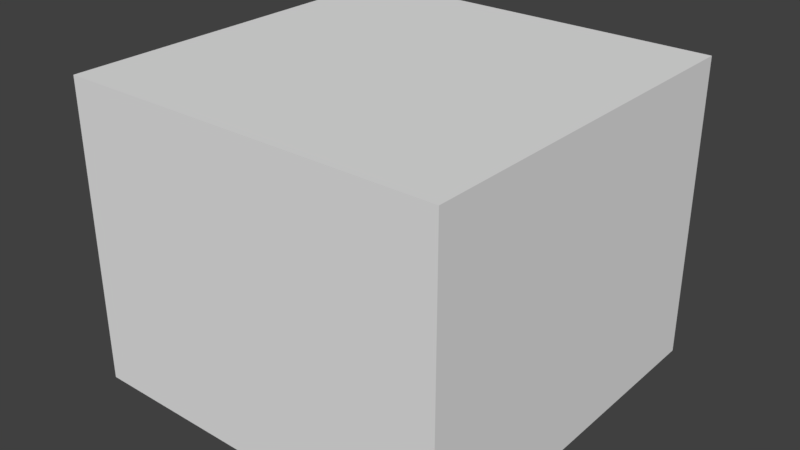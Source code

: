 # Source: 1x1b_Dirt.blend  (saved by Blender 2.78.0; exported with 4.5.12 LTS)
import bpy
from mathutils import Matrix  # noqa: F401  (used for matrix-valued properties, if any)

bpy.ops.wm.read_factory_settings(use_empty=True)
scene = bpy.context.scene
scene.name = 'Scene'

# ---- collections
col_collection_1 = bpy.data.collections.new('Collection 1'); scene.collection.children.link(col_collection_1)

# ---- world
world_world = bpy.data.worlds.new('World'); scene.world = world_world
world_world.color = (0.05088, 0.05088, 0.05088)
world_world.use_sun_shadow = False
world_world.sun_shadow_jitter_overblur = 0.0
world_world.cycles.sampling_method = 'MANUAL'

# ---- meshes
me_plane_002 = bpy.data.meshes.new('Plane.002')
me_plane_002.from_pydata([(-1.0, -1.0, 0.0), (1.0, -1.0, 0.0), (-1.0, 1.0, 0.0), (1.0, 1.0, 0.0), (1.0, 1.0, -1.587), (1.0, -1.0, -1.587), (-1.0, 1.0, -1.583), (-1.0, -1.0, -1.574)], [], [(0, 1, 3, 2), (2, 3, 4, 6), (1, 0, 7, 5), (3, 1, 5, 4)])
_uv = me_plane_002.uv_layers.new(name='UVMap')
_uv.uv.foreach_set('vector', [0.49, 0.5013, 0.9885, 0.5013, 0.9885, 0.9999, 0.49, 0.9999, 0.4915, 0.5038, 0.9922, 0.5038, 0.9922, 0.9958, 0.4915, 0.9946, 0.9799, 0.987, 0.5038, 0.987, 0.5038, 0.5049, 0.9799, 0.5009, 0.4987, 0.9999, 0.4987, 0.5013, 0.9873, 0.5013, 0.9873, 0.9999])
me_plane_002.use_remesh_preserve_volume = False
me_plane_002.use_remesh_preserve_attributes = False
me_plane_002.use_mirror_vertex_groups = False
me_plane_002.update()

# ---- objects
ob_plane = bpy.data.objects.new('Plane', me_plane_002)

# ---- transforms, parenting, visibility, modifiers, constraints
ob_plane.location = (0.0, 1.008, 0.0)
ob_plane.lineart.crease_threshold = 0.0

# ---- collection membership
col_collection_1.objects.link(ob_plane)

# ---- scene / render settings (as saved in the file)
scene.frame_start = 1; scene.frame_end = 250; scene.frame_set(1)
scene.render.engine = 'BLENDER_EEVEE_NEXT'
scene.render.resolution_percentage = 50
scene.render.dither_intensity = 0.0
scene.cycles.use_denoising = False
scene.cycles.samples = 128
scene.cycles.sampling_pattern = 'TABULATED_SOBOL'
scene.cycles.light_sampling_threshold = 0.0
scene.cycles.use_adaptive_sampling = False
scene.cycles.use_light_tree = False
scene.cycles.blur_glossy = 0.0
scene.cycles.sample_clamp_indirect = 0.0
scene.view_settings.view_transform = 'Standard'
bpy.context.view_layer.update()

# ---- added for rendering (the .blend has no active camera and no usable light): camera, sun
cam_auto = bpy.data.cameras.new('AutoCamera')
cam_auto.lens = 50.0
cam_auto.sensor_width = 36.0
cam_auto.clip_end = 1000.0
ob_auto_camera = bpy.data.objects.new('AutoCamera', cam_auto)
scene.collection.objects.link(ob_auto_camera)
ob_auto_camera.location = (3.00059, -2.59295, 1.60711)
ob_auto_camera.rotation_euler = (1.09748, -7.21219e-08, 0.694738)
scene.camera = ob_auto_camera
light_auto_sun = bpy.data.lights.new('AutoSun', 'SUN')
light_auto_sun.energy = 3.0
light_auto_sun.angle = 0.0523599
ob_auto_sun = bpy.data.objects.new('AutoSun', light_auto_sun)
scene.collection.objects.link(ob_auto_sun)
ob_auto_sun.rotation_euler = (0.872665, 0.174533, 0.523599)
bpy.context.view_layer.update()
